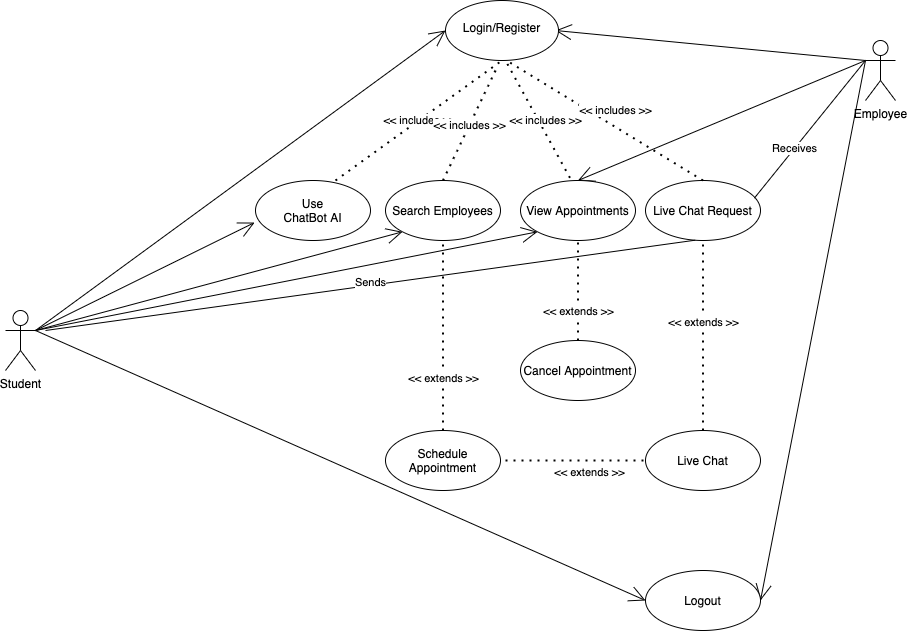

The diagram above was exported from draw.io. Its source (the exported page's mxGraphModel, read from the mxfile embedded in the PNG):
<mxGraphModel dx="1785" dy="568" grid="1" gridSize="10" guides="1" tooltips="1" connect="1" arrows="1" fold="1" page="1" pageScale="1" pageWidth="850" pageHeight="1100" math="0" shadow="0">
  <root>
    <mxCell id="0" />
    <mxCell id="1" parent="0" />
    <mxCell id="HZ0GUhuNyKugKvZnWCrh-62" style="edgeStyle=none;curved=1;rounded=0;orthogonalLoop=1;jettySize=auto;html=1;entryX=0.5;entryY=0;entryDx=0;entryDy=0;endArrow=open;startSize=14;endSize=14;sourcePerimeterSpacing=8;targetPerimeterSpacing=8;" parent="1" target="HZ0GUhuNyKugKvZnWCrh-14" edge="1">
      <mxGeometry relative="1" as="geometry">
        <mxPoint x="780" y="160" as="sourcePoint" />
      </mxGeometry>
    </mxCell>
    <mxCell id="HZ0GUhuNyKugKvZnWCrh-82" style="edgeStyle=none;curved=1;rounded=0;orthogonalLoop=1;jettySize=auto;html=1;exitX=0;exitY=0.3333333333333333;exitDx=0;exitDy=0;exitPerimeter=0;endArrow=open;startSize=14;endSize=14;sourcePerimeterSpacing=8;targetPerimeterSpacing=8;" parent="1" source="HZ0GUhuNyKugKvZnWCrh-1" edge="1">
      <mxGeometry relative="1" as="geometry">
        <mxPoint x="470" y="130" as="targetPoint" />
      </mxGeometry>
    </mxCell>
    <mxCell id="HZ0GUhuNyKugKvZnWCrh-96" style="edgeStyle=none;curved=1;rounded=0;orthogonalLoop=1;jettySize=auto;html=1;exitX=0;exitY=0.3333333333333333;exitDx=0;exitDy=0;exitPerimeter=0;endArrow=open;startSize=14;endSize=14;sourcePerimeterSpacing=8;targetPerimeterSpacing=8;entryX=1;entryY=0.5;entryDx=0;entryDy=0;" parent="1" source="HZ0GUhuNyKugKvZnWCrh-1" target="HZ0GUhuNyKugKvZnWCrh-33" edge="1">
      <mxGeometry relative="1" as="geometry">
        <mxPoint x="660" y="712.3529411764706" as="targetPoint" />
      </mxGeometry>
    </mxCell>
    <mxCell id="HZ0GUhuNyKugKvZnWCrh-1" value="Employee&lt;br&gt;" style="shape=umlActor;verticalLabelPosition=bottom;verticalAlign=top;html=1;outlineConnect=0;hachureGap=4;pointerEvents=0;" parent="1" vertex="1">
      <mxGeometry x="780" y="140" width="30" height="60" as="geometry" />
    </mxCell>
    <mxCell id="HZ0GUhuNyKugKvZnWCrh-10" value="" style="edgeStyle=none;curved=1;rounded=0;orthogonalLoop=1;jettySize=auto;html=1;endArrow=open;startSize=14;endSize=14;sourcePerimeterSpacing=8;targetPerimeterSpacing=8;exitX=1;exitY=0.3333333333333333;exitDx=0;exitDy=0;exitPerimeter=0;entryX=0;entryY=0.5;entryDx=0;entryDy=0;" parent="1" source="HZ0GUhuNyKugKvZnWCrh-2" target="HZ0GUhuNyKugKvZnWCrh-9" edge="1">
      <mxGeometry relative="1" as="geometry" />
    </mxCell>
    <mxCell id="HZ0GUhuNyKugKvZnWCrh-72" style="edgeStyle=none;curved=1;rounded=0;orthogonalLoop=1;jettySize=auto;html=1;exitX=1;exitY=0.3333333333333333;exitDx=0;exitDy=0;exitPerimeter=0;entryX=-0.008;entryY=0.701;entryDx=0;entryDy=0;entryPerimeter=0;endArrow=open;startSize=14;endSize=14;sourcePerimeterSpacing=8;targetPerimeterSpacing=8;" parent="1" source="HZ0GUhuNyKugKvZnWCrh-2" target="HZ0GUhuNyKugKvZnWCrh-11" edge="1">
      <mxGeometry relative="1" as="geometry" />
    </mxCell>
    <mxCell id="HZ0GUhuNyKugKvZnWCrh-73" style="edgeStyle=none;curved=1;rounded=0;orthogonalLoop=1;jettySize=auto;html=1;exitX=1;exitY=0.3333333333333333;exitDx=0;exitDy=0;exitPerimeter=0;entryX=0;entryY=1;entryDx=0;entryDy=0;endArrow=open;startSize=14;endSize=14;sourcePerimeterSpacing=8;targetPerimeterSpacing=8;" parent="1" source="HZ0GUhuNyKugKvZnWCrh-2" target="HZ0GUhuNyKugKvZnWCrh-14" edge="1">
      <mxGeometry relative="1" as="geometry" />
    </mxCell>
    <mxCell id="HZ0GUhuNyKugKvZnWCrh-74" style="edgeStyle=none;curved=1;rounded=0;orthogonalLoop=1;jettySize=auto;html=1;exitX=1;exitY=0.3333333333333333;exitDx=0;exitDy=0;exitPerimeter=0;entryX=0;entryY=1;entryDx=0;entryDy=0;endArrow=open;startSize=14;endSize=14;sourcePerimeterSpacing=8;targetPerimeterSpacing=8;" parent="1" source="HZ0GUhuNyKugKvZnWCrh-2" target="HZ0GUhuNyKugKvZnWCrh-12" edge="1">
      <mxGeometry relative="1" as="geometry" />
    </mxCell>
    <mxCell id="HZ0GUhuNyKugKvZnWCrh-94" style="edgeStyle=none;curved=1;rounded=0;orthogonalLoop=1;jettySize=auto;html=1;exitX=1;exitY=0.3333333333333333;exitDx=0;exitDy=0;exitPerimeter=0;entryX=0;entryY=0.5;entryDx=0;entryDy=0;endArrow=open;startSize=14;endSize=14;sourcePerimeterSpacing=8;targetPerimeterSpacing=8;" parent="1" source="HZ0GUhuNyKugKvZnWCrh-2" target="HZ0GUhuNyKugKvZnWCrh-33" edge="1">
      <mxGeometry relative="1" as="geometry" />
    </mxCell>
    <mxCell id="HZ0GUhuNyKugKvZnWCrh-2" value="Student" style="shape=umlActor;verticalLabelPosition=bottom;verticalAlign=top;html=1;outlineConnect=0;hachureGap=4;pointerEvents=0;" parent="1" vertex="1">
      <mxGeometry x="-80" y="410" width="30" height="60" as="geometry" />
    </mxCell>
    <mxCell id="HZ0GUhuNyKugKvZnWCrh-9" value="&lt;br&gt;Login/Register" style="ellipse;whiteSpace=wrap;html=1;verticalAlign=top;hachureGap=4;" parent="1" vertex="1">
      <mxGeometry x="360" y="100" width="113" height="60" as="geometry" />
    </mxCell>
    <mxCell id="HZ0GUhuNyKugKvZnWCrh-11" value="Use&lt;br&gt;ChatBot AI" style="ellipse;whiteSpace=wrap;html=1;hachureGap=4;pointerEvents=0;" parent="1" vertex="1">
      <mxGeometry x="170" y="280" width="115" height="60" as="geometry" />
    </mxCell>
    <mxCell id="HZ0GUhuNyKugKvZnWCrh-12" value="Search Employees" style="ellipse;whiteSpace=wrap;html=1;hachureGap=4;pointerEvents=0;" parent="1" vertex="1">
      <mxGeometry x="300" y="280" width="115" height="60" as="geometry" />
    </mxCell>
    <mxCell id="HZ0GUhuNyKugKvZnWCrh-13" value="Schedule Appointment" style="ellipse;whiteSpace=wrap;html=1;hachureGap=4;pointerEvents=0;" parent="1" vertex="1">
      <mxGeometry x="300" y="530" width="115" height="60" as="geometry" />
    </mxCell>
    <mxCell id="HZ0GUhuNyKugKvZnWCrh-14" value="View Appointments" style="ellipse;whiteSpace=wrap;html=1;hachureGap=4;pointerEvents=0;" parent="1" vertex="1">
      <mxGeometry x="435" y="280" width="115" height="60" as="geometry" />
    </mxCell>
    <mxCell id="HZ0GUhuNyKugKvZnWCrh-26" value="Live Chat Request" style="ellipse;whiteSpace=wrap;html=1;hachureGap=4;pointerEvents=0;" parent="1" vertex="1">
      <mxGeometry x="560" y="280" width="115" height="60" as="geometry" />
    </mxCell>
    <mxCell id="HZ0GUhuNyKugKvZnWCrh-33" value="Logout" style="ellipse;whiteSpace=wrap;html=1;hachureGap=4;pointerEvents=0;" parent="1" vertex="1">
      <mxGeometry x="560" y="670" width="115" height="60" as="geometry" />
    </mxCell>
    <mxCell id="HZ0GUhuNyKugKvZnWCrh-44" value="Cancel Appointment" style="ellipse;whiteSpace=wrap;html=1;hachureGap=4;pointerEvents=0;" parent="1" vertex="1">
      <mxGeometry x="435" y="440" width="115" height="60" as="geometry" />
    </mxCell>
    <mxCell id="HZ0GUhuNyKugKvZnWCrh-65" value="" style="endArrow=none;html=1;startSize=14;endSize=14;sourcePerimeterSpacing=8;targetPerimeterSpacing=8;exitX=0.947;exitY=0.293;exitDx=0;exitDy=0;exitPerimeter=0;entryX=0;entryY=0.3333333333333333;entryDx=0;entryDy=0;entryPerimeter=0;" parent="1" source="HZ0GUhuNyKugKvZnWCrh-26" target="HZ0GUhuNyKugKvZnWCrh-1" edge="1">
      <mxGeometry width="50" height="50" relative="1" as="geometry">
        <mxPoint x="600" y="280" as="sourcePoint" />
        <mxPoint x="730" y="120" as="targetPoint" />
      </mxGeometry>
    </mxCell>
    <mxCell id="HZ0GUhuNyKugKvZnWCrh-67" value="Receives" style="edgeLabel;html=1;align=center;verticalAlign=middle;resizable=0;points=[];" parent="HZ0GUhuNyKugKvZnWCrh-65" vertex="1" connectable="0">
      <mxGeometry x="-0.2788" y="1" relative="1" as="geometry">
        <mxPoint as="offset" />
      </mxGeometry>
    </mxCell>
    <mxCell id="HZ0GUhuNyKugKvZnWCrh-70" value="&amp;lt;&amp;lt; includes &amp;gt;&amp;gt;" style="endArrow=none;dashed=1;html=1;dashPattern=1 3;strokeWidth=2;startSize=14;endSize=14;sourcePerimeterSpacing=8;targetPerimeterSpacing=8;entryX=0.5;entryY=1;entryDx=0;entryDy=0;" parent="1" target="HZ0GUhuNyKugKvZnWCrh-9" edge="1">
      <mxGeometry width="50" height="50" relative="1" as="geometry">
        <mxPoint x="250" y="280" as="sourcePoint" />
        <mxPoint x="300" y="230" as="targetPoint" />
      </mxGeometry>
    </mxCell>
    <mxCell id="HZ0GUhuNyKugKvZnWCrh-75" value="" style="endArrow=none;html=1;startSize=14;endSize=14;sourcePerimeterSpacing=8;targetPerimeterSpacing=8;entryX=0.432;entryY=0.995;entryDx=0;entryDy=0;entryPerimeter=0;" parent="1" target="HZ0GUhuNyKugKvZnWCrh-26" edge="1">
      <mxGeometry width="50" height="50" relative="1" as="geometry">
        <mxPoint x="-40" y="430" as="sourcePoint" />
        <mxPoint x="540" y="300" as="targetPoint" />
      </mxGeometry>
    </mxCell>
    <mxCell id="HZ0GUhuNyKugKvZnWCrh-76" value="Sends" style="edgeLabel;html=1;align=center;verticalAlign=middle;resizable=0;points=[];" parent="HZ0GUhuNyKugKvZnWCrh-75" vertex="1" connectable="0">
      <mxGeometry x="0.5946" y="-4" relative="1" as="geometry">
        <mxPoint x="-194" y="20" as="offset" />
      </mxGeometry>
    </mxCell>
    <mxCell id="HZ0GUhuNyKugKvZnWCrh-77" value="&amp;lt;&amp;lt; includes &amp;gt;&amp;gt;" style="endArrow=none;dashed=1;html=1;dashPattern=1 3;strokeWidth=2;startSize=14;endSize=14;sourcePerimeterSpacing=8;targetPerimeterSpacing=8;exitX=0.5;exitY=0;exitDx=0;exitDy=0;" parent="1" source="HZ0GUhuNyKugKvZnWCrh-12" edge="1">
      <mxGeometry width="50" height="50" relative="1" as="geometry">
        <mxPoint x="260" y="290" as="sourcePoint" />
        <mxPoint x="410" y="170" as="targetPoint" />
      </mxGeometry>
    </mxCell>
    <mxCell id="HZ0GUhuNyKugKvZnWCrh-79" value="&amp;lt;&amp;lt; includes &amp;gt;&amp;gt;" style="endArrow=none;dashed=1;html=1;dashPattern=1 3;strokeWidth=2;startSize=14;endSize=14;sourcePerimeterSpacing=8;targetPerimeterSpacing=8;exitX=0.43;exitY=-0.044;exitDx=0;exitDy=0;exitPerimeter=0;" parent="1" source="HZ0GUhuNyKugKvZnWCrh-14" edge="1">
      <mxGeometry x="-0.0732" y="-6" width="50" height="50" relative="1" as="geometry">
        <mxPoint x="470" y="270" as="sourcePoint" />
        <mxPoint x="420" y="160" as="targetPoint" />
        <mxPoint as="offset" />
      </mxGeometry>
    </mxCell>
    <mxCell id="HZ0GUhuNyKugKvZnWCrh-81" value="&amp;lt;&amp;lt; includes &amp;gt;&amp;gt;" style="endArrow=none;dashed=1;html=1;dashPattern=1 3;strokeWidth=2;startSize=14;endSize=14;sourcePerimeterSpacing=8;targetPerimeterSpacing=8;exitX=0.5;exitY=0;exitDx=0;exitDy=0;entryX=0.57;entryY=1.034;entryDx=0;entryDy=0;entryPerimeter=0;" parent="1" source="HZ0GUhuNyKugKvZnWCrh-26" target="HZ0GUhuNyKugKvZnWCrh-9" edge="1">
      <mxGeometry x="-0.0174" y="-14" width="50" height="50" relative="1" as="geometry">
        <mxPoint x="494.4499999999998" y="287.36" as="sourcePoint" />
        <mxPoint x="430" y="170" as="targetPoint" />
        <mxPoint as="offset" />
      </mxGeometry>
    </mxCell>
    <mxCell id="HZ0GUhuNyKugKvZnWCrh-84" value="" style="endArrow=none;dashed=1;html=1;dashPattern=1 3;strokeWidth=2;startSize=14;endSize=14;sourcePerimeterSpacing=8;targetPerimeterSpacing=8;entryX=0.5;entryY=1;entryDx=0;entryDy=0;exitX=0.5;exitY=0;exitDx=0;exitDy=0;" parent="1" source="HZ0GUhuNyKugKvZnWCrh-13" target="HZ0GUhuNyKugKvZnWCrh-12" edge="1">
      <mxGeometry width="50" height="50" relative="1" as="geometry">
        <mxPoint x="490" y="350" as="sourcePoint" />
        <mxPoint x="540" y="300" as="targetPoint" />
      </mxGeometry>
    </mxCell>
    <mxCell id="HZ0GUhuNyKugKvZnWCrh-85" value="&amp;lt;&amp;lt; extends &amp;gt;&amp;gt;" style="edgeLabel;html=1;align=center;verticalAlign=middle;resizable=0;points=[];" parent="HZ0GUhuNyKugKvZnWCrh-84" vertex="1" connectable="0">
      <mxGeometry x="-0.4412" relative="1" as="geometry">
        <mxPoint as="offset" />
      </mxGeometry>
    </mxCell>
    <mxCell id="HZ0GUhuNyKugKvZnWCrh-86" value="" style="endArrow=none;dashed=1;html=1;dashPattern=1 3;strokeWidth=2;startSize=14;endSize=14;sourcePerimeterSpacing=8;targetPerimeterSpacing=8;exitX=0.5;exitY=0;exitDx=0;exitDy=0;entryX=0.5;entryY=1;entryDx=0;entryDy=0;" parent="1" source="HZ0GUhuNyKugKvZnWCrh-44" target="HZ0GUhuNyKugKvZnWCrh-14" edge="1">
      <mxGeometry width="50" height="50" relative="1" as="geometry">
        <mxPoint x="490" y="350" as="sourcePoint" />
        <mxPoint x="540" y="300" as="targetPoint" />
      </mxGeometry>
    </mxCell>
    <mxCell id="HZ0GUhuNyKugKvZnWCrh-87" value="&amp;lt;&amp;lt; extends &amp;gt;&amp;gt;" style="edgeLabel;html=1;align=center;verticalAlign=middle;resizable=0;points=[];" parent="HZ0GUhuNyKugKvZnWCrh-86" vertex="1" connectable="0">
      <mxGeometry x="0.0412" y="-4" relative="1" as="geometry">
        <mxPoint x="-4" y="22" as="offset" />
      </mxGeometry>
    </mxCell>
    <mxCell id="HZ0GUhuNyKugKvZnWCrh-88" value="Live Chat" style="ellipse;whiteSpace=wrap;html=1;hachureGap=4;pointerEvents=0;" parent="1" vertex="1">
      <mxGeometry x="560" y="530" width="115" height="60" as="geometry" />
    </mxCell>
    <mxCell id="HZ0GUhuNyKugKvZnWCrh-89" value="" style="endArrow=none;dashed=1;html=1;dashPattern=1 3;strokeWidth=2;startSize=14;endSize=14;sourcePerimeterSpacing=8;targetPerimeterSpacing=8;entryX=0;entryY=0.5;entryDx=0;entryDy=0;" parent="1" target="HZ0GUhuNyKugKvZnWCrh-88" edge="1">
      <mxGeometry width="50" height="50" relative="1" as="geometry">
        <mxPoint x="420" y="560" as="sourcePoint" />
        <mxPoint x="540" y="340" as="targetPoint" />
      </mxGeometry>
    </mxCell>
    <mxCell id="HZ0GUhuNyKugKvZnWCrh-90" value="&amp;lt;&amp;lt; extends &amp;gt;&amp;gt;" style="edgeLabel;html=1;align=center;verticalAlign=middle;resizable=0;points=[];" parent="HZ0GUhuNyKugKvZnWCrh-89" vertex="1" connectable="0">
      <mxGeometry x="-0.364" y="1" relative="1" as="geometry">
        <mxPoint x="38" y="12" as="offset" />
      </mxGeometry>
    </mxCell>
    <mxCell id="HZ0GUhuNyKugKvZnWCrh-91" value="" style="endArrow=none;dashed=1;html=1;dashPattern=1 3;strokeWidth=2;startSize=14;endSize=14;sourcePerimeterSpacing=8;targetPerimeterSpacing=8;entryX=0.5;entryY=1;entryDx=0;entryDy=0;exitX=0.5;exitY=0;exitDx=0;exitDy=0;" parent="1" source="HZ0GUhuNyKugKvZnWCrh-88" target="HZ0GUhuNyKugKvZnWCrh-26" edge="1">
      <mxGeometry width="50" height="50" relative="1" as="geometry">
        <mxPoint x="490" y="390" as="sourcePoint" />
        <mxPoint x="540" y="340" as="targetPoint" />
      </mxGeometry>
    </mxCell>
    <mxCell id="HZ0GUhuNyKugKvZnWCrh-92" value="&amp;lt;&amp;lt; extends &amp;gt;&amp;gt;" style="edgeLabel;html=1;align=center;verticalAlign=middle;resizable=0;points=[];" parent="HZ0GUhuNyKugKvZnWCrh-91" vertex="1" connectable="0">
      <mxGeometry x="-0.4582" y="1" relative="1" as="geometry">
        <mxPoint x="1" y="-58" as="offset" />
      </mxGeometry>
    </mxCell>
  </root>
</mxGraphModel>